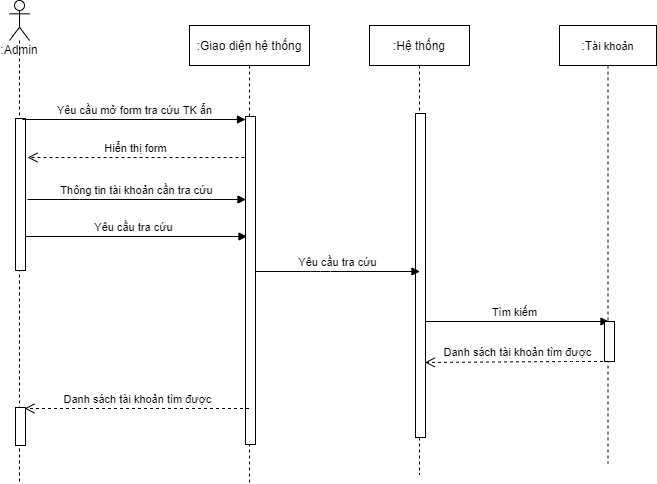

The diagram above was exported from draw.io. Its source (the exported page's mxGraphModel, read from the mxfile embedded in the PNG):
<mxGraphModel dx="768" dy="482" grid="0" gridSize="10" guides="1" tooltips="1" connect="1" arrows="1" fold="1" page="0" pageScale="1" pageWidth="850" pageHeight="1100" math="0" shadow="0">
  <root>
    <mxCell id="0" />
    <mxCell id="1" parent="0" />
    <mxCell id="rcCSKJ_QH2QtwJIsJNxx-24" value="Yêu cầu tra cứu" style="html=1;verticalAlign=bottom;endArrow=block;" parent="1" edge="1">
      <mxGeometry width="80" relative="1" as="geometry">
        <mxPoint x="101" y="381" as="sourcePoint" />
        <mxPoint x="327.5" y="381" as="targetPoint" />
        <Array as="points">
          <mxPoint x="224.5" y="381" />
        </Array>
      </mxGeometry>
    </mxCell>
    <mxCell id="rcCSKJ_QH2QtwJIsJNxx-2" value=":Giao diện hệ thống" style="shape=umlLifeline;perimeter=lifelinePerimeter;whiteSpace=wrap;html=1;container=1;collapsible=0;recursiveResize=0;outlineConnect=0;" parent="1" vertex="1">
      <mxGeometry x="270" y="170" width="120" height="458" as="geometry" />
    </mxCell>
    <mxCell id="rcCSKJ_QH2QtwJIsJNxx-14" value="" style="html=1;points=[];perimeter=orthogonalPerimeter;" parent="rcCSKJ_QH2QtwJIsJNxx-2" vertex="1">
      <mxGeometry x="56" y="91" width="10" height="328" as="geometry" />
    </mxCell>
    <mxCell id="rcCSKJ_QH2QtwJIsJNxx-4" value=":Hệ thống" style="shape=umlLifeline;perimeter=lifelinePerimeter;whiteSpace=wrap;html=1;container=1;collapsible=0;recursiveResize=0;outlineConnect=0;" parent="1" vertex="1">
      <mxGeometry x="450" y="170" width="100" height="449" as="geometry" />
    </mxCell>
    <mxCell id="rcCSKJ_QH2QtwJIsJNxx-19" value="Tìm kiếm" style="html=1;verticalAlign=bottom;endArrow=block;" parent="rcCSKJ_QH2QtwJIsJNxx-4" edge="1">
      <mxGeometry width="80" relative="1" as="geometry">
        <mxPoint x="50" y="296" as="sourcePoint" />
        <mxPoint x="239.5" y="296" as="targetPoint" />
      </mxGeometry>
    </mxCell>
    <mxCell id="rcCSKJ_QH2QtwJIsJNxx-17" value="" style="html=1;points=[];perimeter=orthogonalPerimeter;" parent="rcCSKJ_QH2QtwJIsJNxx-4" vertex="1">
      <mxGeometry x="46" y="88" width="10" height="324" as="geometry" />
    </mxCell>
    <mxCell id="rcCSKJ_QH2QtwJIsJNxx-5" value=":Admin" style="shape=umlLifeline;participant=umlActor;perimeter=lifelinePerimeter;whiteSpace=wrap;html=1;container=1;collapsible=0;recursiveResize=0;verticalAlign=top;spacingTop=36;outlineConnect=0;" parent="1" vertex="1">
      <mxGeometry x="90" y="145" width="20" height="483" as="geometry" />
    </mxCell>
    <mxCell id="rcCSKJ_QH2QtwJIsJNxx-11" value="" style="html=1;points=[];perimeter=orthogonalPerimeter;" parent="rcCSKJ_QH2QtwJIsJNxx-5" vertex="1">
      <mxGeometry x="6" y="118" width="10" height="152" as="geometry" />
    </mxCell>
    <mxCell id="1YhcB7xeQhwBT6iMQRWO-3" value="" style="html=1;points=[];perimeter=orthogonalPerimeter;fontSize=16;" parent="rcCSKJ_QH2QtwJIsJNxx-5" vertex="1">
      <mxGeometry x="6" y="407" width="10" height="38" as="geometry" />
    </mxCell>
    <mxCell id="1YhcB7xeQhwBT6iMQRWO-4" value="&lt;font style=&quot;font-size: 11px&quot;&gt;Danh sách tài khoản tìm được&lt;/font&gt;" style="html=1;verticalAlign=bottom;endArrow=open;dashed=1;endSize=8;fontSize=13;fontStyle=0;" parent="rcCSKJ_QH2QtwJIsJNxx-5" source="rcCSKJ_QH2QtwJIsJNxx-2" edge="1">
      <mxGeometry relative="1" as="geometry">
        <mxPoint x="225" y="408" as="sourcePoint" />
        <mxPoint x="15" y="408" as="targetPoint" />
      </mxGeometry>
    </mxCell>
    <mxCell id="rcCSKJ_QH2QtwJIsJNxx-16" value=":T&lt;span style=&quot;font-size: 11px&quot;&gt;ài khoản&lt;/span&gt;" style="shape=umlLifeline;perimeter=lifelinePerimeter;whiteSpace=wrap;html=1;container=1;collapsible=0;recursiveResize=0;outlineConnect=0;" parent="1" vertex="1">
      <mxGeometry x="640" y="170" width="97" height="438" as="geometry" />
    </mxCell>
    <mxCell id="rcCSKJ_QH2QtwJIsJNxx-20" value="" style="html=1;points=[];perimeter=orthogonalPerimeter;" parent="rcCSKJ_QH2QtwJIsJNxx-16" vertex="1">
      <mxGeometry x="45" y="296" width="10" height="40" as="geometry" />
    </mxCell>
    <mxCell id="rcCSKJ_QH2QtwJIsJNxx-21" value="Danh sách tài khoản tìm được" style="html=1;verticalAlign=bottom;endArrow=open;dashed=1;endSize=8;entryX=1.033;entryY=0.672;entryDx=0;entryDy=0;entryPerimeter=0;" parent="1" edge="1">
      <mxGeometry relative="1" as="geometry">
        <mxPoint x="689.5" y="506" as="sourcePoint" />
        <mxPoint x="505.3299999999999" y="506.96000000000004" as="targetPoint" />
        <Array as="points">
          <mxPoint x="650" y="506" />
        </Array>
      </mxGeometry>
    </mxCell>
    <mxCell id="rcCSKJ_QH2QtwJIsJNxx-15" value="Yêu cầu tra cứu" style="html=1;verticalAlign=bottom;endArrow=block;" parent="1" source="rcCSKJ_QH2QtwJIsJNxx-14" edge="1">
      <mxGeometry width="80" relative="1" as="geometry">
        <mxPoint x="331" y="396" as="sourcePoint" />
        <mxPoint x="500.5" y="416" as="targetPoint" />
        <Array as="points">
          <mxPoint x="401" y="416" />
        </Array>
      </mxGeometry>
    </mxCell>
    <mxCell id="WQZy5If8DuI0PID8qC8t-1" value="Thông tin tài khoản cần tra cứu" style="html=1;verticalAlign=bottom;endArrow=block;" parent="1" edge="1">
      <mxGeometry width="80" relative="1" as="geometry">
        <mxPoint x="108" y="344" as="sourcePoint" />
        <mxPoint x="326.5" y="344" as="targetPoint" />
        <Array as="points">
          <mxPoint x="160" y="344" />
        </Array>
      </mxGeometry>
    </mxCell>
    <mxCell id="56W_s4M0KuZBFHmGssaH-2" value="Yêu cầu mở form tra cứu TK ẩn" style="html=1;verticalAlign=bottom;endArrow=block;" parent="1" edge="1">
      <mxGeometry width="80" relative="1" as="geometry">
        <mxPoint x="103" y="264" as="sourcePoint" />
        <mxPoint x="326" y="264" as="targetPoint" />
      </mxGeometry>
    </mxCell>
    <mxCell id="56W_s4M0KuZBFHmGssaH-3" value="Hiển thị form" style="html=1;verticalAlign=bottom;endArrow=open;dashed=1;endSize=8;" parent="1" edge="1">
      <mxGeometry relative="1" as="geometry">
        <mxPoint x="325" y="302" as="sourcePoint" />
        <mxPoint x="108" y="302" as="targetPoint" />
        <Array as="points">
          <mxPoint x="192" y="302" />
        </Array>
      </mxGeometry>
    </mxCell>
  </root>
</mxGraphModel>